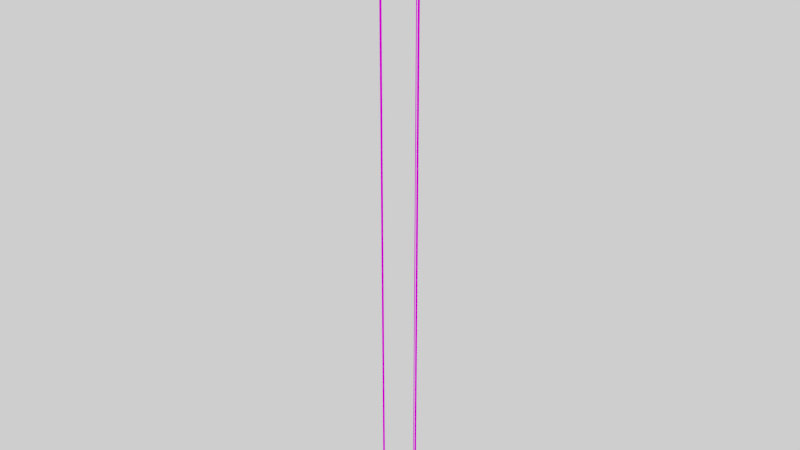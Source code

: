 # Source: LIGHT_TWO_OBJECTS_.blend  (saved by Blender 2.79.0; exported with 4.5.12 LTS)
import bpy
from mathutils import Matrix  # noqa: F401  (used for matrix-valued properties, if any)

bpy.ops.wm.read_factory_settings(use_empty=True)
scene = bpy.context.scene
scene.name = 'Scene'

# ---- collections
col_collection_1 = bpy.data.collections.new('Collection 1'); scene.collection.children.link(col_collection_1)

# ---- images (referenced by path relative to the original .blend; pixels are not part of the script)
import os
ASSET_DIR = os.environ.get("B2B_ASSET_DIR", "")  # directory of the original .blend (textures are referenced by path, not embedded)
HERE = os.path.dirname(os.path.abspath(__file__))  # packed textures are extracted next to this script under _unpacked/

def load_image(name, relpath, width, height, colorspace="sRGB"):
    """Load a texture the original file referenced (path relative to the .blend, or extracted next to this script)."""
    p = next((c for c in (os.path.join(HERE, relpath), os.path.join(ASSET_DIR, relpath)) if relpath and os.path.exists(c)), "")
    if p:
        img = bpy.data.images.load(p, check_existing=True)
        img.name = name
    else:  # same state as the original file: an image datablock whose file is absent (Cycles renders it pink)
        img = bpy.data.images.new(name, width, height)
        img.source = "FILE"
        img.filepath = "//" + (relpath or name)
    img.colorspace_settings.name = colorspace
    return img
img_colour_1_png = load_image('COLOUR_1.png', 'COLOUR_1.png', 1024, 1024, 'sRGB')

# ---- materials (node trees are filled in below, after node groups)
mat_material = bpy.data.materials.new('Material')
mat_material.alpha_threshold = 0.0
mat_material.roughness = 0.5
mat_light_emitter = bpy.data.materials.new('LIGHT EMITTER')
mat_light_emitter.alpha_threshold = 0.0
mat_light_emitter.roughness = 0.5

# ---- material node trees
mat_material.use_nodes = True; mat_material.node_tree.nodes.clear()
_N = mat_material.node_tree.nodes; _L = mat_material.node_tree.links
n0 = _N.new('ShaderNodeOutputMaterial'); n0.name = 'Material Output'; n0.location = (300, 300)
n1 = _N.new('ShaderNodeBsdfDiffuse'); n1.name = 'Diffuse BSDF'; n1.location = (10, 300)
n2 = _N.new('ShaderNodeTexImage'); n2.name = 'Image Texture'; n2.location = (-180, 300)
n2.width = 140
n2.image = img_colour_1_png
_L.new(n1.outputs[0], n0.inputs[0])
_L.new(n2.outputs[0], n1.inputs[0])
n0.is_active_output = True
mat_light_emitter.use_nodes = True; mat_light_emitter.node_tree.nodes.clear()
_N = mat_light_emitter.node_tree.nodes; _L = mat_light_emitter.node_tree.links
n0 = _N.new('ShaderNodeOutputMaterial'); n0.name = 'Material Output'; n0.location = (300, 300)
n1 = _N.new('ShaderNodeBsdfDiffuse'); n1.name = 'Diffuse BSDF'; n1.location = (10, 300)
_L.new(n1.outputs[0], n0.inputs[0])
n0.is_active_output = True

# ---- world
world_world = bpy.data.worlds.new('World'); scene.world = world_world
world_world.use_nodes = True; world_world.node_tree.nodes.clear()
_N = world_world.node_tree.nodes; _L = world_world.node_tree.links
n0 = _N.new('ShaderNodeOutputWorld'); n0.name = 'World Output'; n0.location = (300, 300)
n1 = _N.new('ShaderNodeBackground'); n1.name = 'Background'; n1.location = (10, 300)
n1.inputs[0].default_value = (1.0, 1.0, 1.0, 1.0)
_L.new(n1.outputs[0], n0.inputs[0])
n0.is_active_output = True
world_world.color = (0.05088, 0.05088, 0.05088)
world_world.use_sun_shadow = False
world_world.sun_shadow_jitter_overblur = 0.0
world_world.cycles.sampling_method = 'MANUAL'

# ---- meshes
me_cube_002 = bpy.data.meshes.new('Cube.002')
me_cube_002.from_pydata([(-2.402, -82.4, 0.09), (-2.402, -82.4, 20.0), (-2.402, -77.6, 0.09), (-2.402, -77.6, 20.0), (2.402, -82.4, 0.09), (2.402, -82.4, 20.0), (2.402, -77.6, 0.09), (2.402, -77.6, 20.0), (-2.402, 77.6, 0.09), (-2.402, 77.6, 20.0), (-2.402, 82.4, 0.09), (-2.402, 82.4, 20.0), (2.402, 77.6, 0.09), (2.402, 77.6, 20.0), (2.402, 82.4, 0.09), (2.402, 82.4, 20.0), (-1.302, 68.7, 0.09), (-1.302, 68.7, 20.0), (-1.302, 71.3, 0.09), (-1.302, 71.3, 20.0), (1.302, 68.7, 0.09), (1.302, 68.7, 20.0), (1.302, 71.3, 0.09), (1.302, 71.3, 20.0), (-10.0, -100.0, 0.05), (-5.0, -100.0, 0.1), (-10.0, 100.0, 0.05), (-5.0, 100.0, 0.1), (10.0, -100.0, 0.05), (5.0, -100.0, 0.1), (10.0, 100.0, 0.05), (5.0, 100.0, 0.1), (-8.0, -98.0, 0.0), (-8.0, 98.0, 0.0), (8.0, -98.0, 0.0), (8.0, 98.0, 0.0), (-10.0, 100.0, 0.0), (-10.0, -100.0, 0.0), (10.0, 100.0, 0.0), (10.0, -100.0, 0.0), (-8.0, -98.0, 0.05), (8.0, -98.0, 0.05), (-8.0, 98.0, 0.05), (8.0, 98.0, 0.05)], [], [(0, 1, 3, 2), (2, 3, 7, 6), (6, 7, 5, 4), (4, 5, 1, 0), (2, 6, 4, 0), (7, 3, 1, 5), (8, 9, 11, 10), (10, 11, 15, 14), (14, 15, 13, 12), (12, 13, 9, 8), (10, 14, 12, 8), (15, 11, 9, 13), (16, 17, 19, 18), (18, 19, 23, 22), (22, 23, 21, 20), (20, 21, 17, 16), (18, 22, 20, 16), (23, 19, 17, 21), (24, 25, 27, 26), (26, 27, 31, 30), (30, 31, 29, 28), (28, 29, 25, 24), (26, 30, 38, 36), (31, 27, 25, 29), (34, 32, 40, 41), (24, 26, 36, 37), (30, 28, 39, 38), (28, 24, 37, 39), (33, 32, 37, 36), (35, 33, 36, 38), (34, 35, 38, 39), (32, 34, 39, 37), (42, 43, 41, 40), (33, 35, 43, 42), (35, 34, 41, 43), (32, 33, 42, 40)])
_uv = me_cube_002.uv_layers.new(name='UVMap')
_uv.uv.foreach_set('vector', [0.211, 0.8792, 0.1875, 0.8792, 0.1875, 0.8342, 0.211, 0.8342, 0.1405, 0.8342, 0.1405, 0.7892, 0.164, 0.7892, 0.164, 0.8342, 0.164, 0.8792, 0.1405, 0.8792, 0.1405, 0.8342, 0.164, 0.8342, 0.164, 0.9242, 0.164, 0.8792, 0.1875, 0.8792, 0.1875, 0.9242, 0.1875, 0.8792, 0.211, 0.8792, 0.211, 0.9242, 0.1875, 0.9242, 0.2345, 0.8792, 0.211, 0.8792, 0.211, 0.8342, 0.2345, 0.8342, 0.164, 0.9242, 0.1405, 0.9242, 0.1405, 0.8792, 0.164, 0.8792, 0.1875, 0.8792, 0.164, 0.8792, 0.164, 0.8342, 0.1875, 0.8342, 0.211, 0.8342, 0.1875, 0.8342, 0.1875, 0.7892, 0.211, 0.7892, 0.164, 0.8342, 0.164, 0.7892, 0.1875, 0.7892, 0.1875, 0.8342, 0.211, 0.7892, 0.2345, 0.7892, 0.2345, 0.8342, 0.211, 0.8342, 0.164, 0.9692, 0.1405, 0.9692, 0.1405, 0.9242, 0.164, 0.9242, 0.7378, 0.8503, 0.71, 0.8503, 0.71, 0.797, 0.7378, 0.797, 0.6543, 0.8503, 0.6543, 0.797, 0.6822, 0.797, 0.6822, 0.8503, 0.6543, 0.8503, 0.6822, 0.8503, 0.6822, 0.9037, 0.6543, 0.9037, 0.6822, 0.8503, 0.6822, 0.797, 0.71, 0.797, 0.71, 0.8503, 0.71, 0.8503, 0.7378, 0.8503, 0.7378, 0.9037, 0.71, 0.9037, 0.6822, 0.957, 0.6543, 0.957, 0.6543, 0.9037, 0.6822, 0.9037, 0.4526, 0.9604, 0.4471, 0.9604, 0.4471, 0.7804, 0.4526, 0.7804, 0.4799, 0.7984, 0.4854, 0.8029, 0.4854, 0.8119, 0.4799, 0.8164, 0.4471, 0.9604, 0.4417, 0.9604, 0.4417, 0.7804, 0.4471, 0.7804, 0.4799, 0.7804, 0.4854, 0.7849, 0.4854, 0.7939, 0.4799, 0.7984, 0.4799, 0.7984, 0.4799, 0.8164, 0.4744, 0.8164, 0.4744, 0.7984, 0.4417, 0.9604, 0.4308, 0.9604, 0.4308, 0.7804, 0.4417, 0.7804, 0.4744, 0.8308, 0.4744, 0.8164, 0.4799, 0.8164, 0.4799, 0.8308, 0.4526, 0.9604, 0.4526, 0.7804, 0.4581, 0.7804, 0.4581, 0.9604, 0.4581, 0.9604, 0.4581, 0.7804, 0.4635, 0.7804, 0.4635, 0.9604, 0.4799, 0.7804, 0.4799, 0.7984, 0.4744, 0.7984, 0.4744, 0.7804, 0.3936, 0.7822, 0.3936, 0.9586, 0.3914, 0.9604, 0.3914, 0.7804, 0.4111, 0.7822, 0.3936, 0.7822, 0.3914, 0.7804, 0.4133, 0.7804, 0.4111, 0.9586, 0.4111, 0.7822, 0.4133, 0.7804, 0.4133, 0.9604, 0.3936, 0.9586, 0.4111, 0.9586, 0.4133, 0.9604, 0.3914, 0.9604, 0.4133, 0.7804, 0.4308, 0.7804, 0.4308, 0.9568, 0.4133, 0.9568, 0.4744, 0.8452, 0.4744, 0.8308, 0.4799, 0.8308, 0.4799, 0.8452, 0.4744, 0.7804, 0.4744, 0.9568, 0.469, 0.9568, 0.469, 0.7804, 0.469, 0.7804, 0.469, 0.9568, 0.4635, 0.9568, 0.4635, 0.7804])
me_cube_002.materials.append(mat_material)
me_cube_002.use_remesh_preserve_volume = False
me_cube_002.use_remesh_preserve_attributes = False
me_cube_002.use_mirror_vertex_groups = False
me_cube_002.update()
me_cube_001 = bpy.data.meshes.new('Cube.001')
me_cube_001.from_pydata([(-0.08, 0.98, 0.05), (-0.08, -0.98, 0.05), (0.08, 0.98, 0.05), (0.08, -0.98, 0.05), (-0.08, 0.98, 0.0), (-0.08, -0.98, 0.0), (0.08, 0.98, 0.0), (0.08, -0.98, 0.0)], [], [(0, 1, 3, 2), (4, 6, 7, 5), (2, 3, 7, 6), (1, 0, 4, 5), (3, 1, 5, 7), (0, 2, 6, 4)])
me_cube_001.materials.append(mat_light_emitter)
me_cube_001.use_remesh_preserve_volume = False
me_cube_001.use_remesh_preserve_attributes = False
me_cube_001.use_mirror_vertex_groups = False
me_cube_001.update()

# ---- objects
ob_cable = bpy.data.objects.new('CABLE', me_cube_002)
ob_light_emitter = bpy.data.objects.new('LIGHT EMITTER', me_cube_001)

# ---- transforms, parenting, visibility, modifiers, constraints
ob_cable.location = (0.0, 0.0, 0.0)
ob_cable.scale = (0.01, 0.01, 1.0)
ob_cable.lineart.crease_threshold = 0.0
ob_light_emitter.location = (0.0, 0.0, 0.0)
ob_light_emitter.lineart.crease_threshold = 0.0

# ---- collection membership
col_collection_1.objects.link(ob_cable)
col_collection_1.objects.link(ob_light_emitter)

# ---- scene / render settings (as saved in the file)
scene.frame_start = 1; scene.frame_end = 250; scene.frame_set(0)
scene.render.engine = 'CYCLES'
scene.render.image_settings.compression = 0
scene.render.dither_intensity = 0.0
scene.cycles.use_denoising = False
scene.cycles.samples = 128
scene.cycles.sampling_pattern = 'TABULATED_SOBOL'
scene.cycles.use_adaptive_sampling = False
scene.cycles.use_light_tree = False
scene.cycles.blur_glossy = 0.0
scene.cycles.sample_clamp_indirect = 0.0
scene.view_settings.view_transform = 'Filmic'
bpy.context.view_layer.update()

# ---- added for rendering (the .blend has no active camera): camera
cam_auto = bpy.data.cameras.new('AutoCamera')
cam_auto.lens = 50.0
cam_auto.sensor_width = 36.0
cam_auto.clip_end = 1000.0
ob_auto_camera = bpy.data.objects.new('AutoCamera', cam_auto)
scene.collection.objects.link(ob_auto_camera)
ob_auto_camera.location = (18.5977, -22.3172, 24.8782)
ob_auto_camera.rotation_euler = (1.09748, -7.21219e-08, 0.694738)
scene.camera = ob_auto_camera
bpy.context.view_layer.update()
